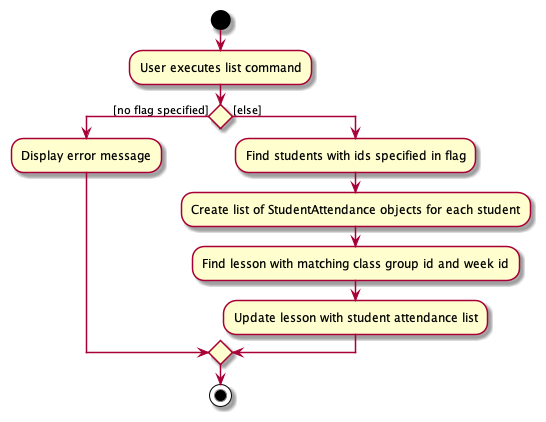

The diagram above was rendered by PlantUML. Its source (embedded in the PNG):
@startuml
start

'Since the beta syntax does not support placing the condition outside the
'diamond we place it as the true branch instead.
:User executes list command;

if () then ([no flag specified])
    :Display error message;
else ([else])
    :Find students with ids specified in flag;
    :Create list of StudentAttendance objects for each student;
    :Find lesson with matching class group id and week id;
    :Update lesson with student attendance list;
endif
stop
@enduml